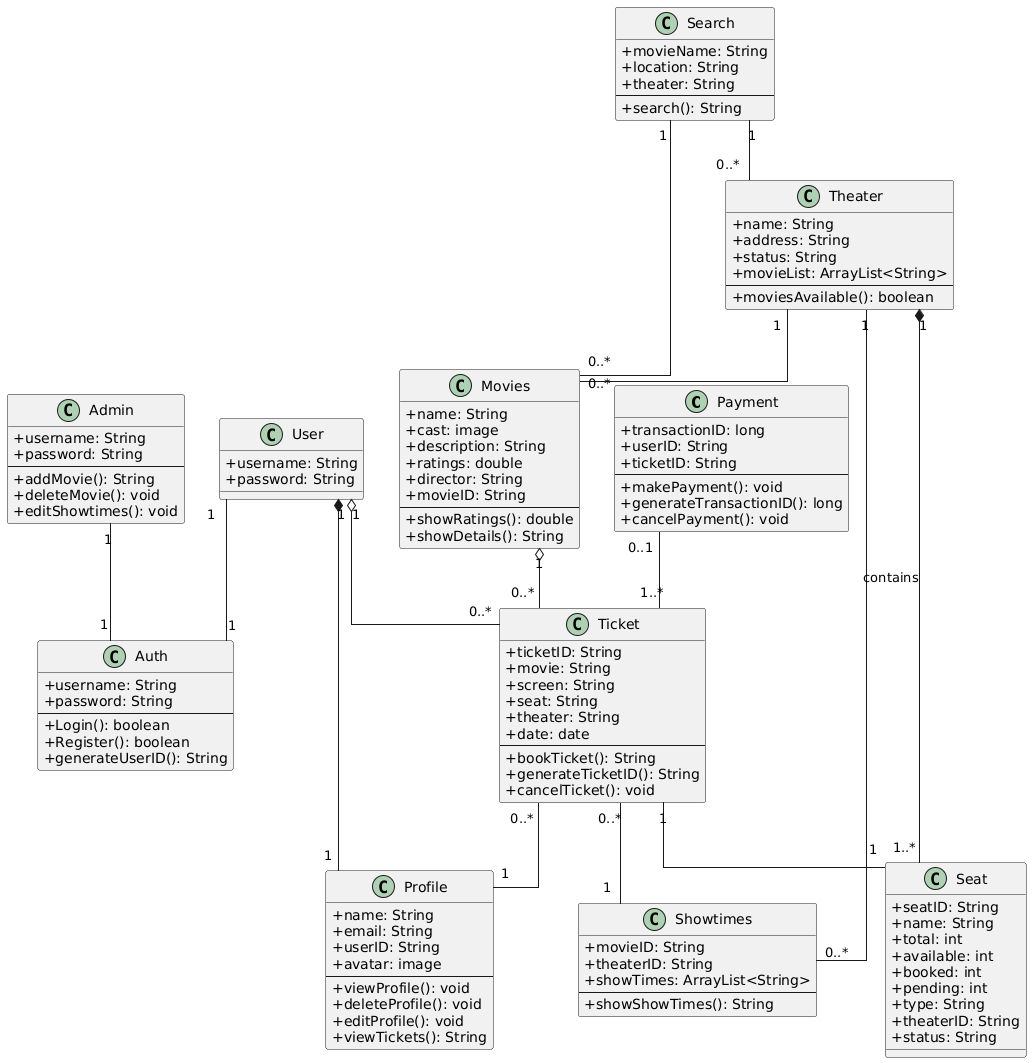

The diagram above was rendered by PlantUML. Its source (embedded in the PNG):
@startuml
skinparam classAttributeIconSize 0
skinparam linetype ortho

' ===================== CLASSES =====================
class Payment {
  +transactionID: long
  +userID: String
  +ticketID: String
  --
  +makePayment(): void
  +generateTransactionID(): long
  +cancelPayment(): void
}

class Profile {
  +name: String
  +email: String
  +userID: String
  +avatar: image
  --
  +viewProfile(): void
  +deleteProfile(): void
  +editProfile(): void
  +viewTickets(): String
}

class Auth {
  +username: String
  +password: String
  --
  +Login(): boolean
  +Register(): boolean
  +generateUserID(): String
}

class User {
  +username: String
  +password: String
}

class Admin {
  +username: String
  +password: String
  --
  +addMovie(): String
  +deleteMovie(): void
  +editShowtimes(): void
}

class Movies {
  +name: String
  +cast: image
  +description: String
  +ratings: double
  +director: String
  +movieID: String
  --
  +showRatings(): double
  +showDetails(): String
}

class Ticket {
  +ticketID: String
  +movie: String
  +screen: String
  +seat: String
  +theater: String
  +date: date
  --
  +bookTicket(): String
  +generateTicketID(): String
  +cancelTicket(): void
}

class Showtimes {
  +movieID: String
  +theaterID: String
  +showTimes: ArrayList<String>
  --
  +showShowTimes(): String
}

class Theater {
  +name: String
  +address: String
  +status: String
  +movieList: ArrayList<String>
  --
  +moviesAvailable(): boolean
}

class Search {
  +movieName: String
  +location: String
  +theater: String
  --
  +search(): String
}

class Seat {
  +seatID: String
  +name: String
  +total: int
  +available: int
  +booked: int
  +pending: int
  +type: String
  +theaterID: String
  +status: String
}

' ===================== RELATIONSHIPS (with multiplicities) =====================
' Users & auth/profile
User  "1" *-- "1" Profile
User  "1" -- "1" Auth
Admin "1" -- "1" Auth

' Payments & tickets
Payment "0..1" -- "1..*" Ticket

' Tickets with others
Ticket  "0..*" -- "1"  Profile
Ticket  "0..*" -- "1"  Showtimes
User    "1"    o-- "0..*" Ticket
Movies  "1"    o-- "0..*" Ticket

' Showtimes/Theater/Movies
Theater  "1" -- "0..*" Showtimes
Theater  "1" -- "0..*" Movies

' Search relations
Search  "1" -- "0..*" Movies
Search  "1" -- "0..*" Theater

' Seats
Theater "1" *-- "1..*" Seat : contains
Ticket  "1" -- "1"     Seat
@enduml